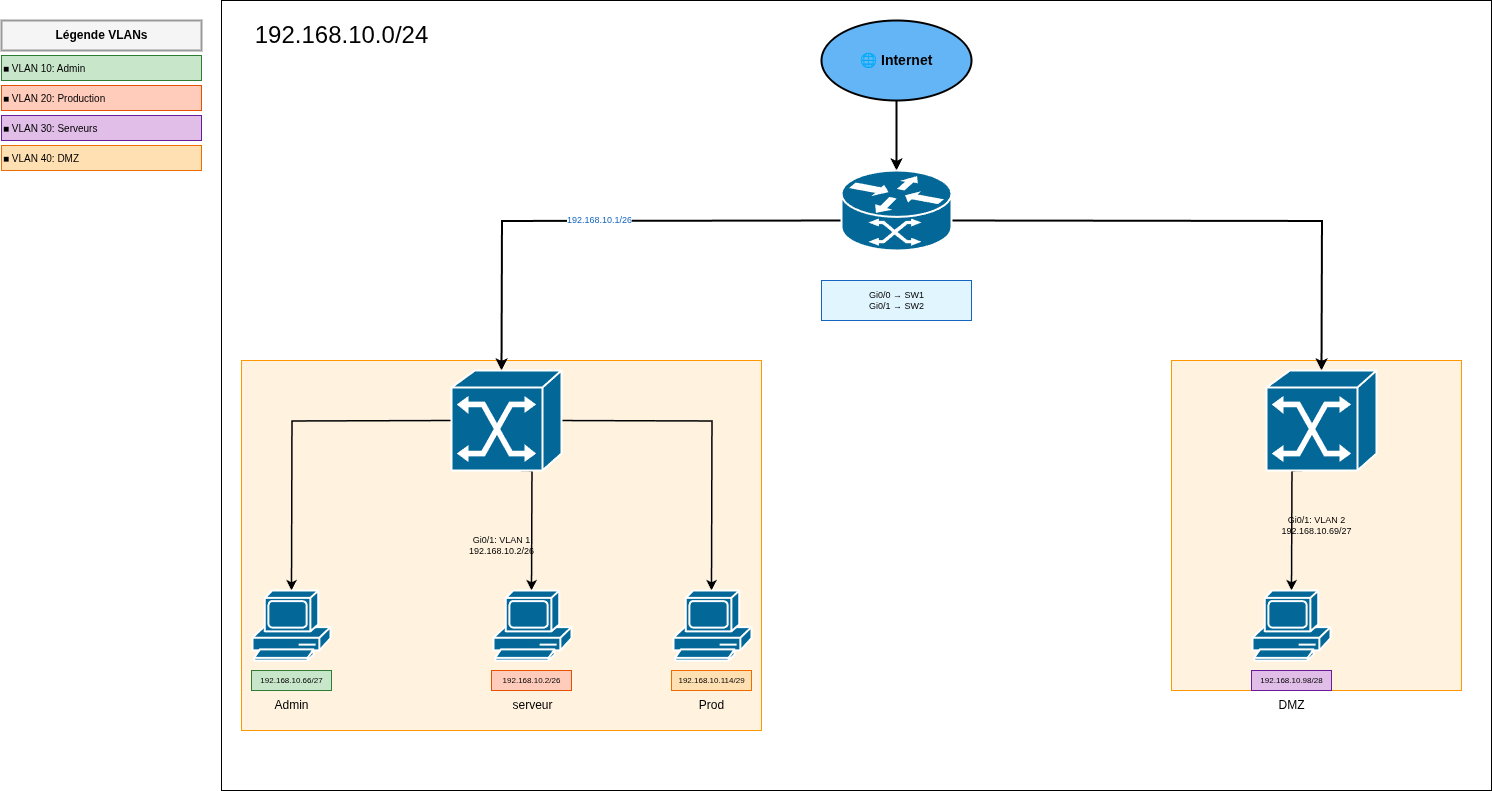

The diagram above was exported from draw.io. Its source (the exported page's mxGraphModel, read from the mxfile embedded in the PNG):
<mxGraphModel dx="609" dy="421" grid="1" gridSize="10" guides="1" tooltips="1" connect="1" arrows="1" fold="1" page="1" pageScale="1" pageWidth="1920" pageHeight="1080" math="0" shadow="0">
  <root>
    <mxCell id="0" />
    <mxCell id="1" parent="0" />
    <mxCell id="16" value="" style="whiteSpace=wrap;html=1;strokeColor=default;" vertex="1" parent="1">
      <mxGeometry x="250" y="10" width="1270" height="790" as="geometry" />
    </mxCell>
    <mxCell id="internet" value="🌐 Internet" style="ellipse;whiteSpace=wrap;html=1;fillColor=#64B5F6;fontColor=#000;fontSize=14;fontStyle=1;strokeWidth=2" parent="1" vertex="1">
      <mxGeometry x="850" y="30" width="150" height="80" as="geometry" />
    </mxCell>
    <mxCell id="r1-label" value="Gi0/0 → SW1&#10;Gi0/1 → SW2" style="text;html=1;align=center;verticalAlign=middle;fontSize=9;fillColor=#E1F5FE;strokeColor=#1565C0;strokeWidth=1" parent="1" vertex="1">
      <mxGeometry x="850" y="290" width="150" height="40" as="geometry" />
    </mxCell>
    <mxCell id="sw1-label" value="Gi0/1: VLAN 1&lt;div&gt;192.168.10.2/26&lt;/div&gt;" style="text;html=1;align=center;verticalAlign=middle;fontSize=9;fillColor=#FFF3E0;strokeColor=#FF9800;strokeWidth=1" parent="1" vertex="1">
      <mxGeometry x="270" y="370" width="520" height="370" as="geometry" />
    </mxCell>
    <mxCell id="sw2-label" value="Gi0/1: VLAN 2&lt;div&gt;192.168.10.69/27&lt;/div&gt;" style="text;html=1;align=center;verticalAlign=middle;fontSize=9;fillColor=#FFF3E0;strokeColor=#FF9800;strokeWidth=1" parent="1" vertex="1">
      <mxGeometry x="1200" y="370" width="290" height="330" as="geometry" />
    </mxCell>
    <mxCell id="pc-admin-ip" value="192.168.10.66/27" style="text;html=1;align=center;verticalAlign=middle;fontSize=8;fillColor=#C8E6C9;strokeColor=#2E7D32;strokeWidth=1" parent="1" vertex="1">
      <mxGeometry x="280" y="680" width="80" height="20" as="geometry" />
    </mxCell>
    <mxCell id="6" value="" style="edgeStyle=none;html=1;" parent="1" source="pc-prod-ip" edge="1">
      <mxGeometry relative="1" as="geometry">
        <mxPoint x="560" y="680" as="targetPoint" />
      </mxGeometry>
    </mxCell>
    <mxCell id="pc-prod-ip" value="192.168.10.2/26" style="text;html=1;align=center;verticalAlign=middle;fontSize=8;fillColor=#FFCCBC;strokeColor=#E65100;strokeWidth=1" parent="1" vertex="1">
      <mxGeometry x="520" y="680" width="80" height="20" as="geometry" />
    </mxCell>
    <mxCell id="pc-serv-ip" value="192.168.10.98/28" style="text;html=1;align=center;verticalAlign=middle;fontSize=8;fillColor=#E0BEE7;strokeColor=#6A1B9A;strokeWidth=1" parent="1" vertex="1">
      <mxGeometry x="1280" y="680" width="80" height="20" as="geometry" />
    </mxCell>
    <mxCell id="pc-dmz-ip" value="192.168.10.114/29" style="text;html=1;align=center;verticalAlign=middle;fontSize=8;fillColor=#FFE0B2;strokeColor=#EF6C00;strokeWidth=1" parent="1" vertex="1">
      <mxGeometry x="700" y="680" width="80" height="20" as="geometry" />
    </mxCell>
    <mxCell id="conn-internet-r1" value="" style="edgeStyle=orthogonalEdgeStyle;rounded=0;orthogonalLoop=1;jettySize=auto;html=1;fontSize=10;fontColor=#1565C0;strokeWidth=2" parent="1" source="internet" edge="1">
      <mxGeometry relative="1" as="geometry">
        <mxPoint x="925" y="180" as="targetPoint" />
      </mxGeometry>
    </mxCell>
    <mxCell id="conn-r1-sw1" value="192.168.10.1/26" style="edgeStyle=orthogonalEdgeStyle;rounded=0;orthogonalLoop=1;jettySize=auto;html=1;fontSize=9;fontColor=#1565C0;strokeWidth=2" parent="1" edge="1">
      <mxGeometry relative="1" as="geometry">
        <mxPoint x="875" y="230" as="sourcePoint" />
        <mxPoint x="530" y="380" as="targetPoint" />
      </mxGeometry>
    </mxCell>
    <mxCell id="conn-r1-sw2" value="" style="edgeStyle=orthogonalEdgeStyle;rounded=0;orthogonalLoop=1;jettySize=auto;html=1;fontSize=9;fontColor=#1565C0;strokeWidth=2" parent="1" edge="1">
      <mxGeometry relative="1" as="geometry">
        <mxPoint x="975" y="230" as="sourcePoint" />
        <mxPoint x="1350" y="380" as="targetPoint" />
      </mxGeometry>
    </mxCell>
    <mxCell id="conn-sw1-pcadmin" value="" style="edgeStyle=orthogonalEdgeStyle;rounded=0;orthogonalLoop=1;jettySize=auto;html=1;fontSize=8;fontColor=#2E7D32;strokeWidth=1.5" parent="1" edge="1">
      <mxGeometry x="-0.0005" relative="1" as="geometry">
        <mxPoint x="480" y="430" as="sourcePoint" />
        <mxPoint x="320" y="600" as="targetPoint" />
        <mxPoint as="offset" />
      </mxGeometry>
    </mxCell>
    <mxCell id="conn-sw1-pcprod" value="" style="edgeStyle=orthogonalEdgeStyle;rounded=0;orthogonalLoop=1;jettySize=auto;html=1;fontSize=8;fontColor=#E65100;strokeWidth=1.5" parent="1" edge="1">
      <mxGeometry relative="1" as="geometry">
        <mxPoint x="530" y="480" as="sourcePoint" />
        <mxPoint x="560" y="600" as="targetPoint" />
      </mxGeometry>
    </mxCell>
    <mxCell id="conn-sw2-pcserv" value="" style="edgeStyle=orthogonalEdgeStyle;rounded=0;orthogonalLoop=1;jettySize=auto;html=1;fontSize=8;fontColor=#6A1B9A;strokeWidth=1.5" parent="1" edge="1">
      <mxGeometry relative="1" as="geometry">
        <mxPoint x="1350" y="480" as="sourcePoint" />
        <mxPoint x="1320" y="600" as="targetPoint" />
      </mxGeometry>
    </mxCell>
    <mxCell id="conn-sw2-pcdmz" value="" style="edgeStyle=orthogonalEdgeStyle;rounded=0;orthogonalLoop=1;jettySize=auto;html=1;fontSize=8;fontColor=#EF6C00;strokeWidth=1.5" parent="1" edge="1">
      <mxGeometry relative="1" as="geometry">
        <mxPoint x="580" y="430" as="sourcePoint" />
        <mxPoint x="740" y="600" as="targetPoint" />
      </mxGeometry>
    </mxCell>
    <mxCell id="legend-title" value="Légende VLANs" style="text;html=1;align=center;verticalAlign=middle;fontSize=12;fontStyle=1;fillColor=#F5F5F5;strokeColor=#999;strokeWidth=2;padding=5" parent="1" vertex="1">
      <mxGeometry x="30" y="30" width="200" height="30" as="geometry" />
    </mxCell>
    <mxCell id="legend-1" value="■ VLAN 10: Admin" style="text;html=1;align=left;verticalAlign=middle;fontSize=10;fillColor=#C8E6C9;strokeColor=#2E7D32;strokeWidth=1;padding=5" parent="1" vertex="1">
      <mxGeometry x="30" y="65" width="200" height="25" as="geometry" />
    </mxCell>
    <mxCell id="legend-2" value="■ VLAN 20: Production" style="text;html=1;align=left;verticalAlign=middle;fontSize=10;fillColor=#FFCCBC;strokeColor=#E65100;strokeWidth=1;padding=5" parent="1" vertex="1">
      <mxGeometry x="30" y="95" width="200" height="25" as="geometry" />
    </mxCell>
    <mxCell id="legend-3" value="■ VLAN 30: Serveurs" style="text;html=1;align=left;verticalAlign=middle;fontSize=10;fillColor=#E0BEE7;strokeColor=#6A1B9A;strokeWidth=1;padding=5" parent="1" vertex="1">
      <mxGeometry x="30" y="125" width="200" height="25" as="geometry" />
    </mxCell>
    <mxCell id="legend-4" value="■ VLAN 40: DMZ" style="text;html=1;align=left;verticalAlign=middle;fontSize=10;fillColor=#FFE0B2;strokeColor=#EF6C00;strokeWidth=1;padding=5" parent="1" vertex="1">
      <mxGeometry x="30" y="155" width="200" height="25" as="geometry" />
    </mxCell>
    <mxCell id="2" value="" style="shape=mxgraph.cisco.routers.atm_router;sketch=0;html=1;pointerEvents=1;dashed=0;fillColor=#036897;strokeColor=#ffffff;strokeWidth=2;verticalLabelPosition=bottom;verticalAlign=top;align=center;outlineConnect=0;" parent="1" vertex="1">
      <mxGeometry x="870" y="180" width="110" height="80" as="geometry" />
    </mxCell>
    <mxCell id="3" value="" style="shape=mxgraph.cisco.switches.atm_switch;sketch=0;html=1;pointerEvents=1;dashed=0;fillColor=#036897;strokeColor=#ffffff;strokeWidth=2;verticalLabelPosition=bottom;verticalAlign=top;align=center;outlineConnect=0;" parent="1" vertex="1">
      <mxGeometry x="480" y="380" width="110" height="100" as="geometry" />
    </mxCell>
    <mxCell id="4" value="" style="shape=mxgraph.cisco.switches.atm_switch;sketch=0;html=1;pointerEvents=1;dashed=0;fillColor=#036897;strokeColor=#ffffff;strokeWidth=2;verticalLabelPosition=bottom;verticalAlign=top;align=center;outlineConnect=0;" parent="1" vertex="1">
      <mxGeometry x="1295" y="380" width="110" height="100" as="geometry" />
    </mxCell>
    <mxCell id="5" value="" style="shape=mxgraph.cisco.computers_and_peripherals.pc;sketch=0;html=1;pointerEvents=1;dashed=0;fillColor=#036897;strokeColor=#ffffff;strokeWidth=2;verticalLabelPosition=bottom;verticalAlign=top;align=center;outlineConnect=0;" parent="1" vertex="1">
      <mxGeometry x="281" y="600" width="78" height="70" as="geometry" />
    </mxCell>
    <mxCell id="7" value="" style="shape=mxgraph.cisco.computers_and_peripherals.pc;sketch=0;html=1;pointerEvents=1;dashed=0;fillColor=#036897;strokeColor=#ffffff;strokeWidth=2;verticalLabelPosition=bottom;verticalAlign=top;align=center;outlineConnect=0;" parent="1" vertex="1">
      <mxGeometry x="522" y="600" width="78" height="70" as="geometry" />
    </mxCell>
    <mxCell id="8" value="" style="shape=mxgraph.cisco.computers_and_peripherals.pc;sketch=0;html=1;pointerEvents=1;dashed=0;fillColor=#036897;strokeColor=#ffffff;strokeWidth=2;verticalLabelPosition=bottom;verticalAlign=top;align=center;outlineConnect=0;" parent="1" vertex="1">
      <mxGeometry x="1281" y="600" width="78" height="70" as="geometry" />
    </mxCell>
    <mxCell id="9" value="" style="shape=mxgraph.cisco.computers_and_peripherals.pc;sketch=0;html=1;pointerEvents=1;dashed=0;fillColor=#036897;strokeColor=#ffffff;strokeWidth=2;verticalLabelPosition=bottom;verticalAlign=top;align=center;outlineConnect=0;" parent="1" vertex="1">
      <mxGeometry x="702" y="600" width="78" height="70" as="geometry" />
    </mxCell>
    <mxCell id="11" value="Admin" style="text;html=1;align=center;verticalAlign=middle;resizable=0;points=[];autosize=1;strokeColor=none;fillColor=none;" parent="1" vertex="1">
      <mxGeometry x="290" y="700" width="60" height="30" as="geometry" />
    </mxCell>
    <mxCell id="12" value="serveur" style="text;html=1;align=center;verticalAlign=middle;resizable=0;points=[];autosize=1;strokeColor=none;fillColor=none;" parent="1" vertex="1">
      <mxGeometry x="531" y="700" width="60" height="30" as="geometry" />
    </mxCell>
    <mxCell id="13" value="Prod" style="text;html=1;align=center;verticalAlign=middle;resizable=0;points=[];autosize=1;strokeColor=none;fillColor=none;" parent="1" vertex="1">
      <mxGeometry x="715" y="700" width="50" height="30" as="geometry" />
    </mxCell>
    <mxCell id="14" value="DMZ" style="text;html=1;align=center;verticalAlign=middle;resizable=0;points=[];autosize=1;strokeColor=none;fillColor=none;" parent="1" vertex="1">
      <mxGeometry x="1295" y="700" width="50" height="30" as="geometry" />
    </mxCell>
    <mxCell id="17" value="&lt;font style=&quot;font-size: 24px;&quot;&gt;192.168.10.0/24&lt;/font&gt;" style="text;html=1;align=center;verticalAlign=middle;resizable=0;points=[];autosize=1;strokeColor=none;fillColor=none;" vertex="1" parent="1">
      <mxGeometry x="270" y="25" width="200" height="40" as="geometry" />
    </mxCell>
  </root>
</mxGraphModel>